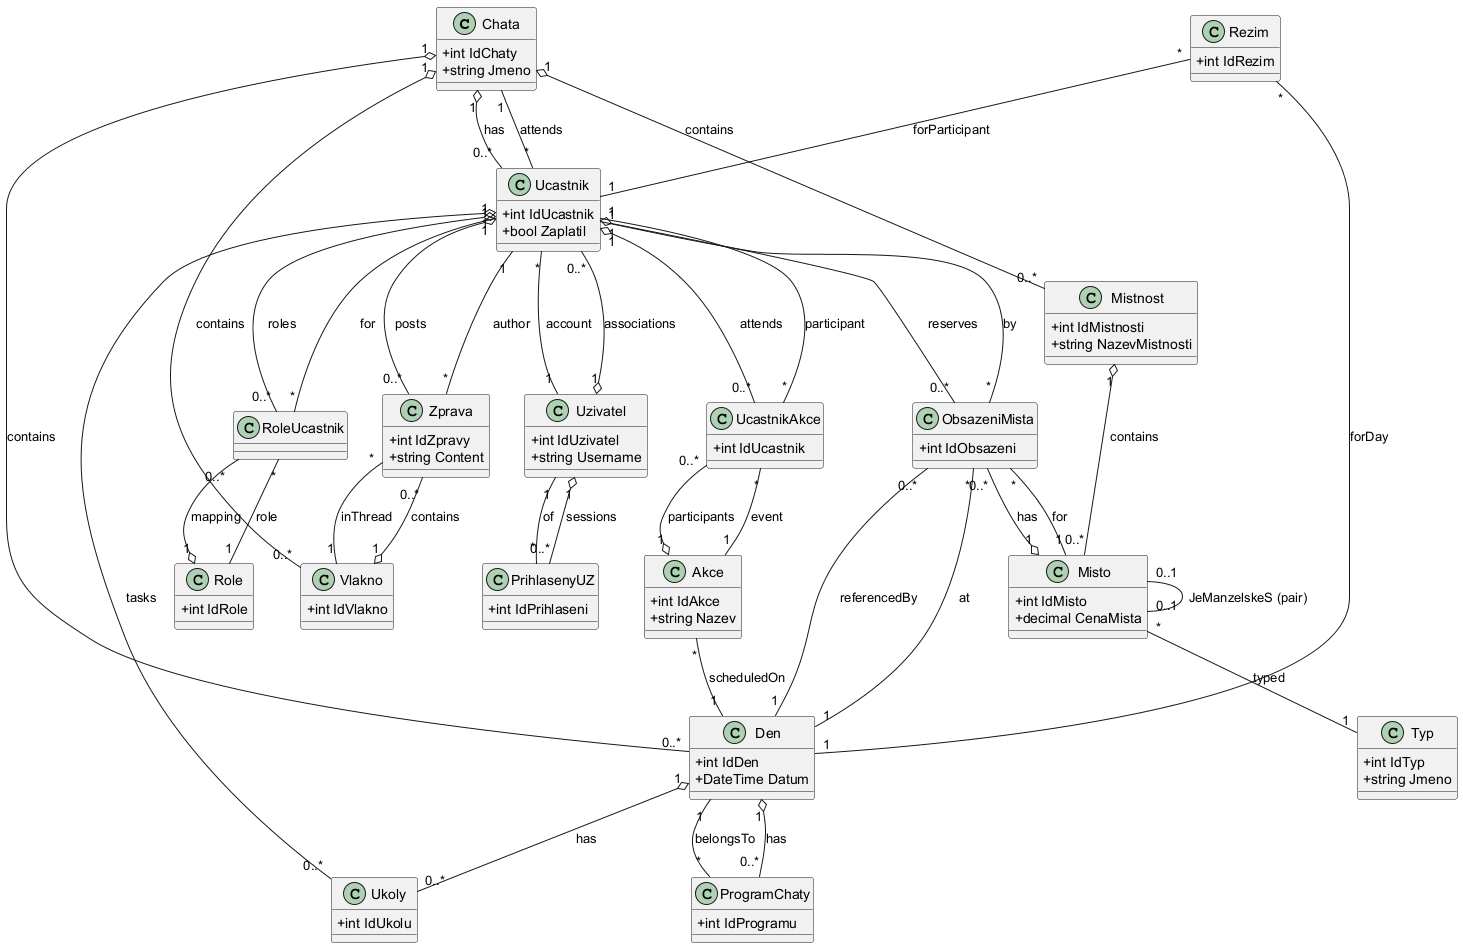

The diagram above was rendered by PlantUML. Its source (embedded in the PNG):
@startuml
' Entities class diagram for Chat-ovaci-aplikace
' Generated from files in Entities/ folder

skinparam classAttributeIconSize 0

class Chata {
  +int IdChaty
  +string Jmeno
}
class Ucastnik {
  +int IdUcastnik
  +bool Zaplatil
}
class Uzivatel {
  +int IdUzivatel
  +string Username
}
class Den {
  +int IdDen
  +DateTime Datum
}
class Mistnost {
  +int IdMistnosti
  +string NazevMistnosti
}
class Misto {
  +int IdMisto
  +decimal CenaMista
}
class Typ {
  +int IdTyp
  +string Jmeno
}
class ObsazeniMista {
  +int IdObsazeni
}
class UcastnikAkce {
  +int IdUcastnik
}
class Akce {
  +int IdAkce
  +string Nazev
}
class ProgramChaty {
  +int IdProgramu
}
class Rezim {
  +int IdRezim
}
class Role {
  +int IdRole
}
class RoleUcastnik {
}
class Ukoly {
  +int IdUkolu
}
class PrihlasenyUZ {
  +int IdPrihlaseni
}
class Vlakno {
  +int IdVlakno
}
class Zprava {
  +int IdZpravy
  +string Content
}

' Associations (cardinalities approximated from navigation properties)
Chata "1" o-- "0..*" Ucastnik : has
Chata "1" o-- "0..*" Den : contains
Chata "1" o-- "0..*" Mistnost : contains
Chata "1" o-- "0..*" Vlakno : contains

Den "1" o-- "0..*" Ukoly : has
Den "1" o-- "0..*" ProgramChaty : has
Den "1" -- "0..*" ObsazeniMista : referencedBy

Mistnost "1" o-- "0..*" Misto : contains
Misto "1" o-- "0..*" ObsazeniMista : has
Misto "*" -- "1" Typ : typed
Misto "0..1" -- "0..1" Misto : "JeManzelskeS (pair)"

Ucastnik "*" -- "1" Uzivatel : account
Ucastnik "*" -- "1" Chata : attends
Ucastnik "1" o-- "0..*" ObsazeniMista : reserves
Ucastnik "1" o-- "0..*" UcastnikAkce : attends
Ucastnik "1" o-- "0..*" RoleUcastnik : roles
Ucastnik "1" o-- "0..*" Ukoly : tasks
Ucastnik "1" o-- "0..*" Zprava : posts

ObsazeniMista "*" -- "1" Misto : for
ObsazeniMista "*" -- "1" Den : at
ObsazeniMista "*" -- "1" Ucastnik : by

UcastnikAkce "*" -- "1" Ucastnik : participant
UcastnikAkce "*" -- "1" Akce : event
Akce "*" -- "1" Den : scheduledOn
Akce "1" o-- "0..*" UcastnikAkce : participants

ProgramChaty "*" -- "1" Den : belongsTo
Rezim "*" -- "1" Den : forDay
Rezim "*" -- "1" Ucastnik : forParticipant

Role "1" o-- "0..*" RoleUcastnik : mapping
RoleUcastnik "*" -- "1" Ucastnik : for
RoleUcastnik "*" -- "1" Role : role

Uzivatel "1" o-- "0..*" Ucastnik : associations
Uzivatel "1" o-- "0..*" PrihlasenyUZ : sessions
PrihlasenyUZ "*" -- "1" Uzivatel : of

Vlakno "1" o-- "0..*" Zprava : contains
Zprava "*" -- "1" Ucastnik : author
Zprava "*" -- "1" Vlakno : inThread

@enduml